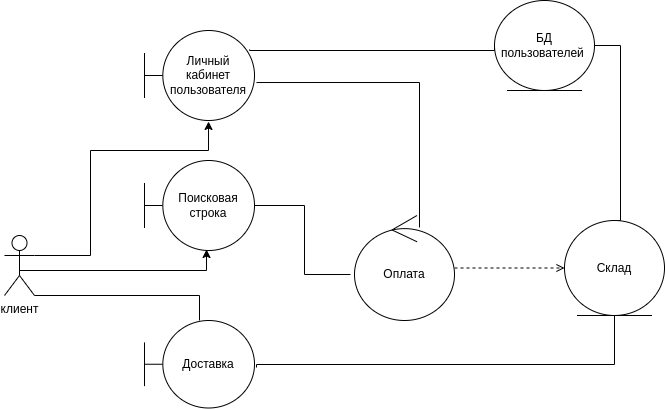

The diagram above was exported from draw.io. Its source (the exported page's mxGraphModel, read from the mxfile embedded in the PNG):
<mxGraphModel dx="1386" dy="804" grid="1" gridSize="10" guides="1" tooltips="1" connect="1" arrows="1" fold="1" page="1" pageScale="1" pageWidth="827" pageHeight="1169" math="0" shadow="0">
  <root>
    <mxCell id="0" />
    <mxCell id="1" parent="0" />
    <mxCell id="VPer9jr6FJaNAVX35jDz-1" style="edgeStyle=orthogonalEdgeStyle;rounded=0;orthogonalLoop=1;jettySize=auto;html=1;entryX=0.65;entryY=0.114;entryDx=0;entryDy=0;entryPerimeter=0;startArrow=none;startFill=0;endArrow=none;endFill=0;exitX=1.018;exitY=0.578;exitDx=0;exitDy=0;exitPerimeter=0;" edge="1" parent="1" source="VPer9jr6FJaNAVX35jDz-2" target="VPer9jr6FJaNAVX35jDz-17">
      <mxGeometry relative="1" as="geometry">
        <Array as="points">
          <mxPoint x="499" y="292" />
        </Array>
        <mxPoint x="500" y="141.97000000000003" as="targetPoint" />
      </mxGeometry>
    </mxCell>
    <mxCell id="VPer9jr6FJaNAVX35jDz-2" value="Личный кабинет пользователя" style="shape=umlBoundary;whiteSpace=wrap;html=1;fillStyle=auto;" vertex="1" parent="1">
      <mxGeometry x="224" y="240" width="110" height="90" as="geometry" />
    </mxCell>
    <mxCell id="VPer9jr6FJaNAVX35jDz-3" style="edgeStyle=orthogonalEdgeStyle;rounded=0;orthogonalLoop=1;jettySize=auto;html=1;endArrow=none;endFill=0;startArrow=none;startFill=0;entryX=0.5;entryY=0;entryDx=0;entryDy=0;exitX=1;exitY=0.5;exitDx=0;exitDy=0;" edge="1" parent="1" source="VPer9jr6FJaNAVX35jDz-4" target="VPer9jr6FJaNAVX35jDz-23">
      <mxGeometry relative="1" as="geometry">
        <Array as="points">
          <mxPoint x="700" y="255" />
          <mxPoint x="700" y="430" />
        </Array>
        <mxPoint x="710" y="135" as="targetPoint" />
      </mxGeometry>
    </mxCell>
    <mxCell id="VPer9jr6FJaNAVX35jDz-4" value="БД пользователей&amp;nbsp;" style="ellipse;shape=umlEntity;whiteSpace=wrap;html=1;fillStyle=auto;" vertex="1" parent="1">
      <mxGeometry x="574" y="210" width="100" height="90" as="geometry" />
    </mxCell>
    <mxCell id="VPer9jr6FJaNAVX35jDz-5" style="edgeStyle=orthogonalEdgeStyle;rounded=0;orthogonalLoop=1;jettySize=auto;html=1;startArrow=none;startFill=0;endArrow=none;endFill=0;exitX=0.955;exitY=0.211;exitDx=0;exitDy=0;exitPerimeter=0;entryX=0;entryY=0.5;entryDx=0;entryDy=0;" edge="1" parent="1" source="VPer9jr6FJaNAVX35jDz-2" target="VPer9jr6FJaNAVX35jDz-4">
      <mxGeometry relative="1" as="geometry">
        <mxPoint x="338" y="260" as="sourcePoint" />
        <Array as="points">
          <mxPoint x="329" y="260" />
          <mxPoint x="574" y="260" />
        </Array>
        <mxPoint x="570" y="230" as="targetPoint" />
      </mxGeometry>
    </mxCell>
    <mxCell id="VPer9jr6FJaNAVX35jDz-10" style="edgeStyle=orthogonalEdgeStyle;rounded=0;orthogonalLoop=1;jettySize=auto;html=1;entryX=0.582;entryY=1.011;entryDx=0;entryDy=0;entryPerimeter=0;exitX=1;exitY=0.3333333333333333;exitDx=0;exitDy=0;exitPerimeter=0;" edge="1" parent="1" source="VPer9jr6FJaNAVX35jDz-21" target="VPer9jr6FJaNAVX35jDz-2">
      <mxGeometry relative="1" as="geometry">
        <mxPoint x="130" y="180" as="sourcePoint" />
        <Array as="points">
          <mxPoint x="170" y="465" />
          <mxPoint x="170" y="360" />
          <mxPoint x="288" y="360" />
        </Array>
      </mxGeometry>
    </mxCell>
    <mxCell id="VPer9jr6FJaNAVX35jDz-14" style="edgeStyle=orthogonalEdgeStyle;rounded=0;orthogonalLoop=1;jettySize=auto;html=1;entryX=-0.04;entryY=0.562;entryDx=0;entryDy=0;entryPerimeter=0;startArrow=none;startFill=0;endArrow=none;endFill=0;" edge="1" parent="1" source="VPer9jr6FJaNAVX35jDz-15" target="VPer9jr6FJaNAVX35jDz-17">
      <mxGeometry relative="1" as="geometry" />
    </mxCell>
    <mxCell id="VPer9jr6FJaNAVX35jDz-15" value="Поисковая строка" style="shape=umlBoundary;whiteSpace=wrap;html=1;" vertex="1" parent="1">
      <mxGeometry x="224" y="370" width="110" height="90" as="geometry" />
    </mxCell>
    <mxCell id="VPer9jr6FJaNAVX35jDz-16" style="edgeStyle=orthogonalEdgeStyle;rounded=0;orthogonalLoop=1;jettySize=auto;html=1;entryX=0;entryY=0.5;entryDx=0;entryDy=0;startArrow=none;startFill=0;endArrow=open;endFill=0;dashed=1;" edge="1" parent="1" source="VPer9jr6FJaNAVX35jDz-17" target="VPer9jr6FJaNAVX35jDz-23">
      <mxGeometry relative="1" as="geometry" />
    </mxCell>
    <mxCell id="VPer9jr6FJaNAVX35jDz-17" value="Оплата" style="ellipse;shape=umlControl;whiteSpace=wrap;html=1;fillStyle=auto;" vertex="1" parent="1">
      <mxGeometry x="434" y="425" width="100" height="105" as="geometry" />
    </mxCell>
    <mxCell id="VPer9jr6FJaNAVX35jDz-18" style="edgeStyle=orthogonalEdgeStyle;rounded=0;orthogonalLoop=1;jettySize=auto;html=1;entryX=1;entryY=1;entryDx=0;entryDy=0;entryPerimeter=0;startArrow=none;startFill=0;endArrow=none;endFill=0;" edge="1" parent="1" source="VPer9jr6FJaNAVX35jDz-19" target="VPer9jr6FJaNAVX35jDz-21">
      <mxGeometry relative="1" as="geometry">
        <Array as="points">
          <mxPoint x="279" y="505" />
        </Array>
      </mxGeometry>
    </mxCell>
    <mxCell id="VPer9jr6FJaNAVX35jDz-19" value="Доставка" style="shape=umlBoundary;whiteSpace=wrap;html=1;fillStyle=auto;" vertex="1" parent="1">
      <mxGeometry x="224" y="530" width="110" height="87.5" as="geometry" />
    </mxCell>
    <mxCell id="VPer9jr6FJaNAVX35jDz-20" style="edgeStyle=orthogonalEdgeStyle;rounded=0;orthogonalLoop=1;jettySize=auto;html=1;exitX=0.5;exitY=0.5;exitDx=0;exitDy=0;exitPerimeter=0;entryX=0.564;entryY=0.989;entryDx=0;entryDy=0;entryPerimeter=0;startArrow=none;startFill=0;endArrow=classic;endFill=1;" edge="1" parent="1" source="VPer9jr6FJaNAVX35jDz-21" target="VPer9jr6FJaNAVX35jDz-15">
      <mxGeometry relative="1" as="geometry">
        <Array as="points">
          <mxPoint x="99" y="480" />
          <mxPoint x="286" y="480" />
        </Array>
      </mxGeometry>
    </mxCell>
    <mxCell id="VPer9jr6FJaNAVX35jDz-21" value="клиент" style="shape=umlActor;verticalLabelPosition=bottom;verticalAlign=top;html=1;outlineConnect=0;" vertex="1" parent="1">
      <mxGeometry x="84" y="445" width="30" height="60" as="geometry" />
    </mxCell>
    <mxCell id="VPer9jr6FJaNAVX35jDz-22" style="edgeStyle=orthogonalEdgeStyle;rounded=0;orthogonalLoop=1;jettySize=auto;html=1;entryX=1.018;entryY=0.537;entryDx=0;entryDy=0;entryPerimeter=0;startArrow=none;startFill=0;endArrow=none;endFill=0;" edge="1" parent="1" source="VPer9jr6FJaNAVX35jDz-23" target="VPer9jr6FJaNAVX35jDz-19">
      <mxGeometry relative="1" as="geometry">
        <Array as="points">
          <mxPoint x="694" y="574" />
          <mxPoint x="336" y="574" />
        </Array>
      </mxGeometry>
    </mxCell>
    <mxCell id="VPer9jr6FJaNAVX35jDz-23" value="Склад" style="ellipse;shape=umlEntity;whiteSpace=wrap;html=1;" vertex="1" parent="1">
      <mxGeometry x="644" y="430" width="100" height="95" as="geometry" />
    </mxCell>
  </root>
</mxGraphModel>